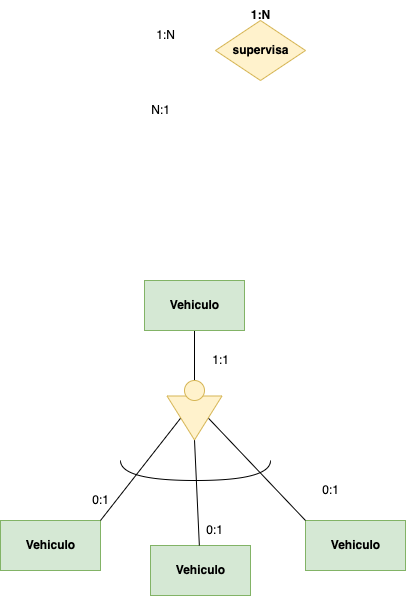

The diagram above was exported from draw.io. Its source (the exported page's mxGraphModel, read from the mxfile embedded in the PNG):
<mxGraphModel dx="713" dy="532" grid="1" gridSize="10" guides="1" tooltips="1" connect="1" arrows="1" fold="1" page="1" pageScale="1" pageWidth="827" pageHeight="1169" math="0" shadow="0">
  <root>
    <mxCell id="0" />
    <mxCell id="1" parent="0" />
    <mxCell id="19" style="edgeStyle=none;html=1;exitX=0.5;exitY=1;exitDx=0;exitDy=0;endArrow=none;endFill=0;" edge="1" parent="1" source="3" target="25">
      <mxGeometry relative="1" as="geometry">
        <mxPoint x="440" y="480" as="targetPoint" />
      </mxGeometry>
    </mxCell>
    <mxCell id="3" value="&lt;font color=&quot;#000000&quot;&gt;&lt;b&gt;Vehiculo&lt;/b&gt;&lt;/font&gt;" style="html=1;dashed=0;whitespace=wrap;fillColor=#d5e8d4;strokeColor=#82b366;" vertex="1" parent="1">
      <mxGeometry x="414" y="380" width="100" height="50" as="geometry" />
    </mxCell>
    <mxCell id="5" value="&lt;font color=&quot;#000000&quot;&gt;&lt;b&gt;supervisa&lt;/b&gt;&lt;/font&gt;" style="shape=rhombus;html=1;dashed=0;whitespace=wrap;perimeter=rhombusPerimeter;fillColor=#fff2cc;strokeColor=#d6b656;" vertex="1" parent="1">
      <mxGeometry x="485" y="120" width="90" height="60" as="geometry" />
    </mxCell>
    <mxCell id="6" value="&lt;b&gt;1:N&lt;/b&gt;" style="text;html=1;align=center;verticalAlign=middle;resizable=0;points=[];autosize=1;strokeColor=none;fillColor=none;" vertex="1" parent="1">
      <mxGeometry x="510" y="100" width="40" height="30" as="geometry" />
    </mxCell>
    <mxCell id="7" value="1:N" style="text;html=1;align=center;verticalAlign=middle;resizable=0;points=[];autosize=1;strokeColor=none;fillColor=none;" vertex="1" parent="1">
      <mxGeometry x="415" y="120" width="40" height="30" as="geometry" />
    </mxCell>
    <mxCell id="8" value="N:1" style="text;html=1;align=center;verticalAlign=middle;resizable=0;points=[];autosize=1;strokeColor=none;fillColor=none;" vertex="1" parent="1">
      <mxGeometry x="410" y="195" width="40" height="30" as="geometry" />
    </mxCell>
    <mxCell id="11" value="&lt;font color=&quot;#000000&quot;&gt;&lt;b&gt;Vehiculo&lt;/b&gt;&lt;/font&gt;" style="html=1;dashed=0;whitespace=wrap;fillColor=#d5e8d4;strokeColor=#82b366;" vertex="1" parent="1">
      <mxGeometry x="575" y="620" width="100" height="50" as="geometry" />
    </mxCell>
    <mxCell id="12" value="&lt;font color=&quot;#000000&quot;&gt;&lt;b&gt;Vehiculo&lt;/b&gt;&lt;/font&gt;" style="html=1;dashed=0;whitespace=wrap;fillColor=#d5e8d4;strokeColor=#82b366;" vertex="1" parent="1">
      <mxGeometry x="420" y="645" width="100" height="50" as="geometry" />
    </mxCell>
    <mxCell id="13" value="&lt;font color=&quot;#000000&quot;&gt;&lt;b&gt;Vehiculo&lt;/b&gt;&lt;/font&gt;" style="html=1;dashed=0;whitespace=wrap;fillColor=#d5e8d4;strokeColor=#82b366;" vertex="1" parent="1">
      <mxGeometry x="270" y="620" width="100" height="50" as="geometry" />
    </mxCell>
    <mxCell id="14" value="1:1" style="text;html=1;align=center;verticalAlign=middle;resizable=0;points=[];autosize=1;strokeColor=none;fillColor=none;" vertex="1" parent="1">
      <mxGeometry x="470" y="445" width="40" height="30" as="geometry" />
    </mxCell>
    <mxCell id="15" value="0:1" style="text;html=1;align=center;verticalAlign=middle;resizable=0;points=[];autosize=1;strokeColor=none;fillColor=none;" vertex="1" parent="1">
      <mxGeometry x="350" y="585" width="40" height="30" as="geometry" />
    </mxCell>
    <mxCell id="16" value="0:1" style="text;html=1;align=center;verticalAlign=middle;resizable=0;points=[];autosize=1;strokeColor=none;fillColor=none;" vertex="1" parent="1">
      <mxGeometry x="464" y="615" width="40" height="30" as="geometry" />
    </mxCell>
    <mxCell id="17" value="0:1" style="text;html=1;align=center;verticalAlign=middle;resizable=0;points=[];autosize=1;strokeColor=none;fillColor=none;" vertex="1" parent="1">
      <mxGeometry x="580" y="575" width="40" height="30" as="geometry" />
    </mxCell>
    <mxCell id="20" style="edgeStyle=none;html=1;exitX=0.5;exitY=1;exitDx=0;exitDy=0;entryX=1;entryY=0;entryDx=0;entryDy=0;endArrow=none;endFill=0;" edge="1" parent="1" source="18" target="13">
      <mxGeometry relative="1" as="geometry" />
    </mxCell>
    <mxCell id="21" style="edgeStyle=none;html=1;exitX=1;exitY=0.5;exitDx=0;exitDy=0;endArrow=none;endFill=0;" edge="1" parent="1" source="18" target="12">
      <mxGeometry relative="1" as="geometry" />
    </mxCell>
    <mxCell id="22" style="edgeStyle=none;html=1;exitX=0.5;exitY=0;exitDx=0;exitDy=0;entryX=0;entryY=0;entryDx=0;entryDy=0;endArrow=none;endFill=0;" edge="1" parent="1" source="18" target="11">
      <mxGeometry relative="1" as="geometry" />
    </mxCell>
    <mxCell id="18" value="" style="triangle;whiteSpace=wrap;html=1;rotation=90;fillColor=#fff2cc;strokeColor=#d6b656;" vertex="1" parent="1">
      <mxGeometry x="442" y="490" width="44" height="55" as="geometry" />
    </mxCell>
    <mxCell id="24" value="" style="endArrow=none;html=1;edgeStyle=orthogonalEdgeStyle;curved=1;" edge="1" parent="1">
      <mxGeometry width="50" height="50" relative="1" as="geometry">
        <mxPoint x="390" y="560" as="sourcePoint" />
        <mxPoint x="540" y="560" as="targetPoint" />
        <Array as="points">
          <mxPoint x="390" y="580" />
          <mxPoint x="540" y="580" />
        </Array>
      </mxGeometry>
    </mxCell>
    <mxCell id="26" style="edgeStyle=orthogonalEdgeStyle;curved=1;html=1;exitX=0.5;exitY=1;exitDx=0;exitDy=0;entryX=0;entryY=0.5;entryDx=0;entryDy=0;endArrow=none;endFill=0;" edge="1" parent="1" source="25" target="18">
      <mxGeometry relative="1" as="geometry" />
    </mxCell>
    <mxCell id="25" value="" style="ellipse;whiteSpace=wrap;html=1;aspect=fixed;fillColor=#fff2cc;strokeColor=#d6b656;" vertex="1" parent="1">
      <mxGeometry x="454" y="480" width="20" height="20" as="geometry" />
    </mxCell>
  </root>
</mxGraphModel>